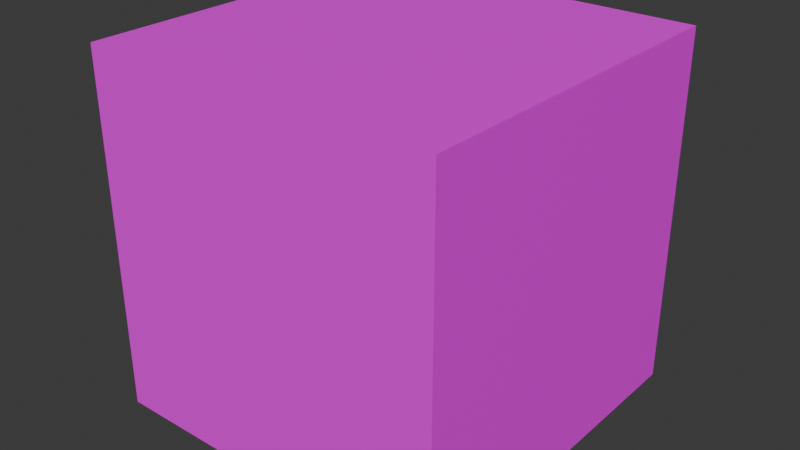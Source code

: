 # Source: mould_holder.blend  (saved by Blender 4.4.32; exported with 4.5.12 LTS)
import bpy
from mathutils import Matrix  # noqa: F401  (used for matrix-valued properties, if any)

bpy.ops.wm.read_factory_settings(use_empty=True)
scene = bpy.context.scene
scene.name = 'Scene'

# ---- collections
col_collection = bpy.data.collections.new('Collection'); scene.collection.children.link(col_collection)

# ---- images (referenced by path relative to the original .blend; pixels are not part of the script)
import os
ASSET_DIR = os.environ.get("B2B_ASSET_DIR", "")  # directory of the original .blend (textures are referenced by path, not embedded)
HERE = os.path.dirname(os.path.abspath(__file__))  # packed textures are extracted next to this script under _unpacked/

def load_image(name, relpath, width, height, colorspace="sRGB"):
    """Load a texture the original file referenced (path relative to the .blend, or extracted next to this script)."""
    p = next((c for c in (os.path.join(HERE, relpath), os.path.join(ASSET_DIR, relpath)) if relpath and os.path.exists(c)), "")
    if p:
        img = bpy.data.images.load(p, check_existing=True)
        img.name = name
    else:  # same state as the original file: an image datablock whose file is absent (Cycles renders it pink)
        img = bpy.data.images.new(name, width, height)
        img.source = "FILE"
        img.filepath = "//" + (relpath or name)
    img.colorspace_settings.name = colorspace
    return img
img_mould_bench_texture_png = load_image('mould_bench_texture.png', 'mould_bench_texture.png', 1024, 1024, 'sRGB')

# ---- materials (node trees are filled in below, after node groups)
mat_material = bpy.data.materials.new('Material')
mat_material.alpha_threshold = 0.0
mat_material.roughness = 0.5
mat_material.line_color = (0.0, 0.0, 0.0, 1.0)

# ---- material node trees
mat_material.use_nodes = True; mat_material.node_tree.nodes.clear()
_N = mat_material.node_tree.nodes; _L = mat_material.node_tree.links
n0 = _N.new('ShaderNodeOutputMaterial'); n0.name = 'Material Output'; n0.location = (300, 300)
n1 = _N.new('ShaderNodeBsdfPrincipled'); n1.name = 'Principled BSDF'; n1.location = (10, 300)
n1.inputs[3].default_value = 1.45
n2 = _N.new('ShaderNodeTexImage'); n2.name = 'Image Texture'; n2.location = (-344, 278)
n2.image = img_mould_bench_texture_png
n2.interpolation = 'Closest'
_L.new(n1.outputs[0], n0.inputs[0])
_L.new(n2.outputs[0], n1.inputs[0])
n0.is_active_output = True

# ---- world
world_world = bpy.data.worlds.new('World'); scene.world = world_world
world_world.use_nodes = True; world_world.node_tree.nodes.clear()
_N = world_world.node_tree.nodes; _L = world_world.node_tree.links
n0 = _N.new('ShaderNodeOutputWorld'); n0.name = 'World Output'; n0.location = (300, 300)
n1 = _N.new('ShaderNodeBackground'); n1.name = 'Background'; n1.location = (10, 300)
n1.inputs[0].default_value = (0.05088, 0.05088, 0.05088, 1.0)
_L.new(n1.outputs[0], n0.inputs[0])
n0.is_active_output = True
world_world.color = (0.05088, 0.05088, 0.05088)
world_world.sun_shadow_jitter_overblur = 0.0

# ---- meshes
me_cube = bpy.data.meshes.new('Cube')
me_cube.from_pydata([(1.0, 1.0, 1.0), (1.0, 1.0, -1.0), (1.0, -1.0, 1.0), (1.0, -1.0, -1.0), (-1.0, 1.0, 1.0), (-1.0, 1.0, -1.0), (-1.0, -1.0, 1.0), (-1.0, -1.0, -1.0)], [], [(0, 4, 6, 2), (3, 2, 6, 7), (7, 6, 4, 5), (5, 1, 3, 7), (1, 0, 2, 3), (5, 4, 0, 1)])
_uv = me_cube.uv_layers.new(name='UVMap')
_uv.uv.foreach_set('vector', [0.3749, 0.625, 0.6249, 0.625, 0.625, 0.875, 0.3749, 0.875, 0.375, 0.6251, 0.625, 0.6251, 0.625, 0.8751, 0.375, 0.8751, 0.375, 0.6252, 0.625, 0.6252, 0.625, 0.8752, 0.375, 0.8752, 0.3754, 0.6256, 0.6254, 0.6256, 0.6254, 0.8756, 0.3754, 0.8756, 0.3734, 0.624, 0.6234, 0.624, 0.6234, 0.874, 0.3734, 0.874, 0.375, 0.6255, 0.625, 0.6255, 0.625, 0.8755, 0.375, 0.8755])
me_cube.materials.append(mat_material)
me_cube.use_mirror_vertex_groups = False
me_cube.update()

# ---- objects
ob_cube = bpy.data.objects.new('Cube', me_cube)

# ---- transforms, parenting, visibility, modifiers, constraints
ob_cube.location = (0.0, 0.0, 0.0)
ob_cube.scale = (0.5, 0.5, 0.5)
ob_cube.lock_rotations_4d = False
ob_cube.empty_display_type = 'ARROWS'
ob_cube.lineart.crease_threshold = 0.0

# ---- collection membership
col_collection.objects.link(ob_cube)

# ---- scene / render settings (as saved in the file)
scene.frame_start = 1; scene.frame_end = 250; scene.frame_set(0)
scene.render.engine = 'BLENDER_EEVEE_NEXT'
bpy.context.view_layer.update()

# ---- added for rendering (the .blend has no active camera and no usable light): camera, sun
cam_auto = bpy.data.cameras.new('AutoCamera')
cam_auto.lens = 50.0
cam_auto.sensor_width = 36.0
cam_auto.clip_end = 1000.0
ob_auto_camera = bpy.data.objects.new('AutoCamera', cam_auto)
scene.collection.objects.link(ob_auto_camera)
ob_auto_camera.location = (1.60254, -1.92304, 1.28203)
ob_auto_camera.rotation_euler = (1.09748, -7.21219e-08, 0.694738)
scene.camera = ob_auto_camera
light_auto_sun = bpy.data.lights.new('AutoSun', 'SUN')
light_auto_sun.energy = 3.0
light_auto_sun.angle = 0.0523599
ob_auto_sun = bpy.data.objects.new('AutoSun', light_auto_sun)
scene.collection.objects.link(ob_auto_sun)
ob_auto_sun.rotation_euler = (0.872665, 0.174533, 0.523599)
bpy.context.view_layer.update()
